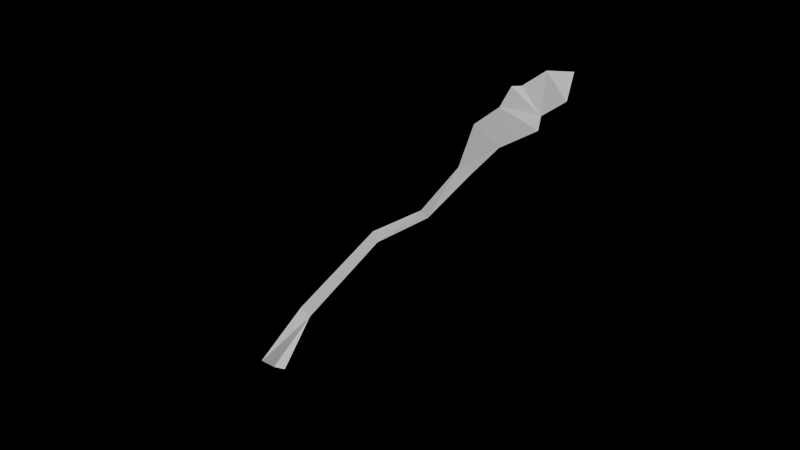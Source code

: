 # Source: staff_default.blend  (saved by Blender 4.0.36; exported with 4.5.12 LTS)
import bpy
from mathutils import Matrix  # noqa: F401  (used for matrix-valued properties, if any)

bpy.ops.wm.read_factory_settings(use_empty=True)
scene = bpy.context.scene
scene.name = 'Scene'

# ---- collections
col_collection = bpy.data.collections.new('Collection'); scene.collection.children.link(col_collection)

# ---- materials (node trees are filled in below, after node groups)
mat_materials_characters_apprentice_staff = bpy.data.materials.new('materials/characters/apprentice/staff')

# ---- material node trees

# ---- world
world_world = bpy.data.worlds.new('World'); scene.world = world_world
world_world.use_nodes = True; world_world.node_tree.nodes.clear()
_N = world_world.node_tree.nodes; _L = world_world.node_tree.links
n0 = _N.new('ShaderNodeOutputWorld'); n0.name = 'World Output'; n0.location = (300, 300)
n1 = _N.new('ShaderNodeBackground'); n1.name = 'Background'; n1.location = (10, 300)
n1.inputs[0].default_value = (0.0, 0.0, 0.0, 1.0)
_L.new(n1.outputs[0], n0.inputs[0])
n0.is_active_output = True
world_world.color = (0.05088, 0.05088, 0.05088)
world_world.use_sun_shadow = False
world_world.sun_shadow_jitter_overblur = 0.0

# ---- cameras
cam_camera = bpy.data.cameras.new('Camera')

# ---- meshes
me_staff_default = bpy.data.meshes.new('staff_default')
me_staff_default.from_pydata([(0.003379, -0.03553, -0.6739), (-0.06834, -0.03178, 0.6621), (0.01648, 0.03164, -0.6731), (-0.0096, 0.08942, 0.6865), (0.08169, -0.002288, -0.6412), (0.05653, -0.004251, 0.6419), (-0.03789, 0.004398, -0.4473), (-0.0232, 0.04719, -0.4514), (0.007523, 0.01029, -0.4477), (-0.05769, -0.006397, -0.07443), (-0.04343, 0.03049, -0.0754), (-0.01891, 7.441e-05, -0.09022), (0.005818, 0.006206, 0.1003), (0.01078, 0.05513, 0.09671), (0.04189, 0.004844, 0.1005), (-0.08644, -0.02439, 0.4464), (-0.06792, 0.03147, 0.4431), (0.03504, -0.03095, 0.4521), (-0.04713, -0.0343, 0.7622), (0.006612, 0.08721, 0.767), (0.08158, -0.0142, 0.7422), (0.02377, 0.0006017, 0.8373), (0.007294, 0.02526, 0.31), (0.03507, -0.008325, 0.31), (-0.01361, -0.01318, 0.3018), (0.04902, -0.05978, -0.6533), (-0.06834, -0.03027, 0.5533), (-0.05145, 0.0568, 0.5482), (0.08654, -0.03802, 0.5935), (-0.09188, -0.05288, 0.6319), (0.05423, 0.05229, 0.6058), (-0.09606, -0.000299, 0.6269), (-0.002593, 0.02306, 0.4473)], [], [(16, 31, 27), (27, 3, 30), (5, 26, 28), (4, 0, 2), (8, 0, 25), (2, 8, 4), (6, 2, 0), (11, 6, 8), (7, 11, 8), (6, 10, 7), (11, 12, 9), (13, 11, 10), (12, 10, 9), (17, 24, 23), (22, 17, 23), (24, 16, 22), (19, 18, 21), (5, 19, 20), (5, 18, 1), (3, 18, 19), (20, 19, 21), (18, 20, 21), (24, 13, 12), (22, 14, 13), (14, 24, 12), (4, 8, 25), (17, 26, 15), (27, 32, 16), (26, 16, 15), (1, 3, 27), (5, 1, 29), (4, 25, 0), (8, 6, 0), (2, 7, 8), (6, 7, 2), (11, 9, 6), (7, 10, 11), (6, 9, 10), (11, 14, 12), (13, 14, 11), (12, 13, 10), (17, 15, 24), (22, 32, 17), (24, 15, 16), (5, 3, 19), (5, 20, 18), (3, 1, 18), (24, 22, 13), (22, 23, 14), (14, 23, 24), (17, 28, 26), (27, 30, 17), (26, 5, 29), (1, 31, 29), (5, 28, 30), (3, 5, 30), (30, 28, 17), (16, 26, 29), (16, 29, 31), (1, 27, 31), (27, 17, 32), (22, 16, 32)])
_uv = me_staff_default.uv_layers.new(name='UVMap')
_uv.uv.foreach_set('vector', [0.1418, 0.5291, 0.1995, 0.716, 0.06308, 0.674, 0.8925, 0.6212, 0.9198, 0.7873, 0.7126, 0.7078, 0.6117, 0.7547, 0.2707, 0.6675, 0.5845, 0.687, 0.9612, 0.3925, 0.7941, 0.4727, 0.9626, 0.4943, 0.8608, 0.252, 0.5791, 0.02215, 0.6864, 0.01372, 0.9702, 0.01707, 0.8608, 0.252, 0.8165, 0.02097, 0.7597, 0.2628, 0.4443, 0.04882, 0.5791, 0.02215, 0.8571, 0.3168, 0.7597, 0.2628, 0.8608, 0.252, 0.9676, 0.2586, 0.8571, 0.3168, 0.8608, 0.252, 0.7597, 0.2628, 0.6764, 0.3161, 0.6545, 0.264, 0.8571, 0.3168, 0.7866, 0.369, 0.7677, 0.3132, 0.9743, 0.3677, 0.8571, 0.3168, 0.9601, 0.3111, 0.7866, 0.369, 0.6764, 0.3161, 0.7677, 0.3132, 0.5099, 0.5183, 0.2058, 0.3218, 0.3244, 0.304, 0.4407, 0.289, 0.5099, 0.5183, 0.3244, 0.304, 0.2058, 0.3218, 0.1418, 0.5291, 0.09031, 0.3186, 0.04971, 0.9152, 0.322, 0.8819, 0.2368, 0.9887, 0.6117, 0.7547, 0.9122, 0.8848, 0.6202, 0.8914, 0.6117, 0.7547, 0.322, 0.8819, 0.2874, 0.7647, 0.02787, 0.8242, 0.322, 0.8819, 0.04971, 0.9152, 0.6202, 0.8914, 0.9122, 0.8848, 0.7746, 0.9931, 0.322, 0.8819, 0.6202, 0.8914, 0.4522, 0.987, 0.2058, 0.3218, 0.07557, 0.04482, 0.1799, 0.03589, 0.4407, 0.289, 0.2722, 0.03684, 0.3656, 0.02222, 0.2722, 0.03684, 0.2058, 0.3218, 0.1799, 0.03589, 0.8165, 0.02097, 0.8608, 0.252, 0.6864, 0.01372, 0.5099, 0.5183, 0.2707, 0.6675, 0.2449, 0.5337, 0.8925, 0.6212, 0.6242, 0.4977, 0.7386, 0.4771, 0.2707, 0.6675, 0.1418, 0.5291, 0.2449, 0.5337, 0.2874, 0.7647, 0.02787, 0.8242, 0.06308, 0.674, 0.6117, 0.7547, 0.2874, 0.7647, 0.285, 0.7298, 0.9612, 0.3925, 0.7914, 0.402, 0.7941, 0.4727, 0.8608, 0.252, 0.7597, 0.2628, 0.5791, 0.02215, 0.9702, 0.01707, 0.9676, 0.2586, 0.8608, 0.252, 0.7597, 0.2628, 0.6545, 0.264, 0.4443, 0.04882, 0.8571, 0.3168, 0.7677, 0.3132, 0.7597, 0.2628, 0.9676, 0.2586, 0.9601, 0.3111, 0.8571, 0.3168, 0.7597, 0.2628, 0.7677, 0.3132, 0.6764, 0.3161, 0.8571, 0.3168, 0.8779, 0.376, 0.7866, 0.369, 0.9743, 0.3677, 0.8779, 0.376, 0.8571, 0.3168, 0.7866, 0.369, 0.6808, 0.371, 0.6764, 0.3161, 0.5099, 0.5183, 0.2449, 0.5337, 0.2058, 0.3218, 0.4407, 0.289, 0.6242, 0.4977, 0.5099, 0.5183, 0.2058, 0.3218, 0.2449, 0.5337, 0.1418, 0.5291, 0.6117, 0.7547, 0.9198, 0.7873, 0.9122, 0.8848, 0.6117, 0.7547, 0.6202, 0.8914, 0.322, 0.8819, 0.02787, 0.8242, 0.2874, 0.7647, 0.322, 0.8819, 0.2058, 0.3218, 0.09031, 0.3186, 0.07557, 0.04482, 0.4407, 0.289, 0.3244, 0.304, 0.2722, 0.03684, 0.2722, 0.03684, 0.3244, 0.304, 0.2058, 0.3218, 0.5099, 0.5183, 0.5845, 0.687, 0.2707, 0.6675, 0.8925, 0.6212, 0.7126, 0.7078, 0.5099, 0.5183, 0.2707, 0.6675, 0.6117, 0.7547, 0.285, 0.7298, 0.2874, 0.7647, 0.1995, 0.716, 0.285, 0.7298, 0.6117, 0.7547, 0.5845, 0.687, 0.7126, 0.7078, 0.9198, 0.7873, 0.6117, 0.7547, 0.7126, 0.7078, 0.7126, 0.7078, 0.5845, 0.687, 0.5099, 0.5183, 0.1418, 0.5291, 0.2707, 0.6675, 0.285, 0.7298, 0.1418, 0.5291, 0.285, 0.7298, 0.1995, 0.716, 0.2874, 0.7647, 0.06308, 0.674, 0.1995, 0.716, 0.8925, 0.6212, 0.5099, 0.5183, 0.6242, 0.4977, 0.4407, 0.289, 0.7386, 0.4771, 0.6242, 0.4977])
me_staff_default.materials.append(mat_materials_characters_apprentice_staff)
me_staff_default.use_paint_bone_selection = False
me_staff_default.use_paint_mask = True
me_staff_default.update()

# ---- objects
ob_staff_default = bpy.data.objects.new('staff_default', me_staff_default)
ob_camera = bpy.data.objects.new('Camera', cam_camera)

# ---- transforms, parenting, visibility, modifiers, constraints
ob_staff_default.location = (0.0, 0.0, 0.0)
ob_camera.location = (-0.007469, -3.963, 0.01002)
ob_camera.rotation_euler = (1.571, -0.8114, -4.604e-08)

# ---- collection membership
col_collection.objects.link(ob_staff_default)
col_collection.objects.link(ob_camera)

# ---- scene / render settings (as saved in the file)
scene.camera = ob_camera
scene.frame_start = 1; scene.frame_end = 250; scene.frame_set(1)
scene.render.engine = 'BLENDER_EEVEE_NEXT'
scene.render.film_transparent = True
scene.cycles.sampling_pattern = 'TABULATED_SOBOL'
bpy.context.view_layer.update()

# ---- added for rendering (the .blend has no usable light): sun
light_auto_sun = bpy.data.lights.new('AutoSun', 'SUN')
light_auto_sun.energy = 3.0
light_auto_sun.angle = 0.0523599
ob_auto_sun = bpy.data.objects.new('AutoSun', light_auto_sun)
scene.collection.objects.link(ob_auto_sun)
ob_auto_sun.rotation_euler = (0.872665, 0.174533, 0.523599)
bpy.context.view_layer.update()
